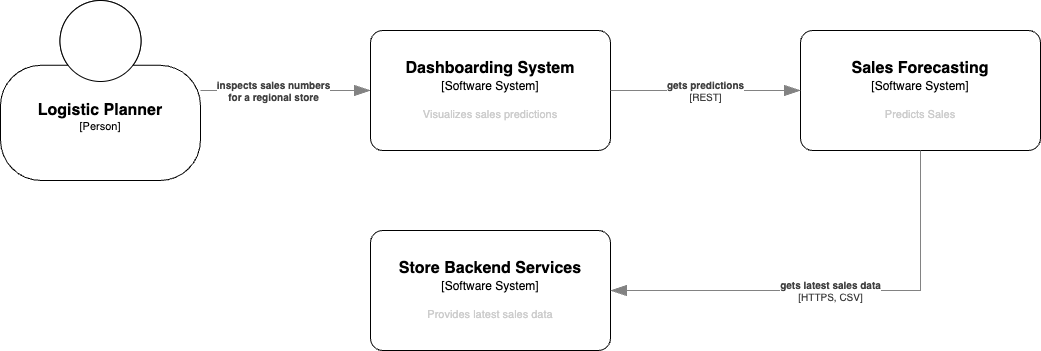

The diagram above was exported from draw.io. Its source (the exported page's mxGraphModel, read from the mxfile embedded in the PNG):
<mxGraphModel dx="1851" dy="570" grid="1" gridSize="10" guides="1" tooltips="1" connect="1" arrows="1" fold="1" page="1" pageScale="1" pageWidth="827" pageHeight="1169" math="0" shadow="0">
  <root>
    <mxCell id="0" />
    <mxCell id="1" parent="0" />
    <object placeholders="1" c4Name="Logistic Planner" c4Type="Person" c4Description="" label="&lt;font style=&quot;font-size: 16px&quot;&gt;&lt;b&gt;%c4Name%&lt;/b&gt;&lt;/font&gt;&lt;div&gt;[%c4Type%]&lt;/div&gt;&lt;br&gt;&lt;div&gt;&lt;font style=&quot;font-size: 11px&quot;&gt;&lt;font color=&quot;#cccccc&quot;&gt;%c4Description%&lt;/font&gt;&lt;/div&gt;" id="27">
      <mxCell style="html=1;fontSize=11;dashed=0;whiteSpace=wrap;shape=mxgraph.c4.person2;align=center;metaEdit=1;points=[[0.5,0,0],[1,0.5,0],[1,0.75,0],[0.75,1,0],[0.5,1,0],[0.25,1,0],[0,0.75,0],[0,0.5,0]];resizable=0;" parent="1" vertex="1">
        <mxGeometry x="-130" y="610" width="200" height="180" as="geometry" />
      </mxCell>
    </object>
    <object placeholders="1" c4Type="Relationship" c4Description="inspects sales numbers&#10;for a regional store" label="&lt;div style=&quot;text-align: left&quot;&gt;&lt;div style=&quot;text-align: center&quot;&gt;&lt;b&gt;%c4Description%&lt;/b&gt;&lt;/div&gt;" id="29">
      <mxCell style="endArrow=blockThin;html=1;fontSize=10;fontColor=#404040;strokeWidth=1;endFill=1;strokeColor=#828282;elbow=vertical;metaEdit=1;endSize=14;startSize=14;jumpStyle=arc;jumpSize=16;rounded=0;edgeStyle=orthogonalEdgeStyle;" parent="1" source="27" target="47" edge="1">
        <mxGeometry x="-0.1429" width="240" relative="1" as="geometry">
          <mxPoint x="100" y="580" as="sourcePoint" />
          <mxPoint x="340" y="580" as="targetPoint" />
          <mxPoint as="offset" />
        </mxGeometry>
      </mxCell>
    </object>
    <object placeholders="1" c4Name="Dashboarding System" c4Type="Software System" c4Description="Visualizes sales predictions" label="&lt;font style=&quot;font-size: 16px&quot;&gt;&lt;b&gt;%c4Name%&lt;/b&gt;&lt;/font&gt;&lt;div&gt;[%c4Type%]&lt;/div&gt;&lt;br&gt;&lt;div&gt;&lt;font style=&quot;font-size: 11px&quot;&gt;&lt;font color=&quot;#cccccc&quot;&gt;%c4Description%&lt;/font&gt;&lt;/div&gt;" id="47">
      <mxCell style="rounded=1;whiteSpace=wrap;html=1;labelBackgroundColor=none;align=center;arcSize=10;metaEdit=1;resizable=0;points=[[0.25,0,0],[0.5,0,0],[0.75,0,0],[1,0.25,0],[1,0.5,0],[1,0.75,0],[0.75,1,0],[0.5,1,0],[0.25,1,0],[0,0.75,0],[0,0.5,0],[0,0.25,0]];" vertex="1" parent="1">
        <mxGeometry x="240" y="640" width="240" height="120" as="geometry" />
      </mxCell>
    </object>
    <object placeholders="1" c4Name="Store Backend Services" c4Type="Software System" c4Description="Provides latest sales data" label="&lt;font style=&quot;font-size: 16px&quot;&gt;&lt;b&gt;%c4Name%&lt;/b&gt;&lt;/font&gt;&lt;div&gt;[%c4Type%]&lt;/div&gt;&lt;br&gt;&lt;div&gt;&lt;font style=&quot;font-size: 11px&quot;&gt;&lt;font color=&quot;#cccccc&quot;&gt;%c4Description%&lt;/font&gt;&lt;/div&gt;" id="49">
      <mxCell style="rounded=1;whiteSpace=wrap;html=1;labelBackgroundColor=none;align=center;arcSize=10;metaEdit=1;resizable=0;points=[[0.25,0,0],[0.5,0,0],[0.75,0,0],[1,0.25,0],[1,0.5,0],[1,0.75,0],[0.75,1,0],[0.5,1,0],[0.25,1,0],[0,0.75,0],[0,0.5,0],[0,0.25,0]];" vertex="1" parent="1">
        <mxGeometry x="240" y="840" width="240" height="120" as="geometry" />
      </mxCell>
    </object>
    <object placeholders="1" c4Name="Sales Forecasting" c4Type="Software System" c4Description="Predicts Sales" label="&lt;font style=&quot;font-size: 16px&quot;&gt;&lt;b&gt;%c4Name%&lt;/b&gt;&lt;/font&gt;&lt;div&gt;[%c4Type%]&lt;/div&gt;&lt;br&gt;&lt;div&gt;&lt;font style=&quot;font-size: 11px&quot;&gt;&lt;font color=&quot;#cccccc&quot;&gt;%c4Description%&lt;/font&gt;&lt;/div&gt;" id="50">
      <mxCell style="rounded=1;whiteSpace=wrap;html=1;labelBackgroundColor=none;align=center;arcSize=10;metaEdit=1;resizable=0;points=[[0.25,0,0],[0.5,0,0],[0.75,0,0],[1,0.25,0],[1,0.5,0],[1,0.75,0],[0.75,1,0],[0.5,1,0],[0.25,1,0],[0,0.75,0],[0,0.5,0],[0,0.25,0]];" vertex="1" parent="1">
        <mxGeometry x="670" y="640" width="240" height="120" as="geometry" />
      </mxCell>
    </object>
    <object placeholders="1" c4Type="Relationship" c4Technology="REST" c4Description="gets predictions" label="&lt;div style=&quot;text-align: left&quot;&gt;&lt;div style=&quot;text-align: center&quot;&gt;&lt;b&gt;%c4Description%&lt;/b&gt;&lt;/div&gt;&lt;div style=&quot;text-align: center&quot;&gt;[%c4Technology%]&lt;/div&gt;&lt;/div&gt;" id="51">
      <mxCell style="endArrow=blockThin;html=1;fontSize=10;fontColor=#404040;strokeWidth=1;endFill=1;strokeColor=#828282;elbow=vertical;metaEdit=1;endSize=14;startSize=14;jumpStyle=arc;jumpSize=16;rounded=0;edgeStyle=orthogonalEdgeStyle;" edge="1" parent="1" source="47" target="50">
        <mxGeometry width="240" relative="1" as="geometry">
          <mxPoint x="560" y="700" as="sourcePoint" />
          <mxPoint x="800" y="700" as="targetPoint" />
        </mxGeometry>
      </mxCell>
    </object>
    <object placeholders="1" c4Type="Relationship" c4Technology="HTTPS, CSV" c4Description="gets latest sales data" label="&lt;div style=&quot;text-align: left&quot;&gt;&lt;div style=&quot;text-align: center&quot;&gt;&lt;b&gt;%c4Description%&lt;/b&gt;&lt;/div&gt;&lt;div style=&quot;text-align: center&quot;&gt;[%c4Technology%]&lt;/div&gt;&lt;/div&gt;" id="52">
      <mxCell style="endArrow=blockThin;html=1;fontSize=10;fontColor=#404040;strokeWidth=1;endFill=1;strokeColor=#828282;elbow=vertical;metaEdit=1;endSize=14;startSize=14;jumpStyle=arc;jumpSize=16;rounded=0;edgeStyle=orthogonalEdgeStyle;entryX=1;entryY=0.5;entryDx=0;entryDy=0;entryPerimeter=0;" edge="1" parent="1" source="50" target="49">
        <mxGeometry x="0.0222" width="240" relative="1" as="geometry">
          <mxPoint x="600" y="860" as="sourcePoint" />
          <mxPoint x="840" y="860" as="targetPoint" />
          <Array as="points">
            <mxPoint x="790" y="900" />
          </Array>
          <mxPoint as="offset" />
        </mxGeometry>
      </mxCell>
    </object>
  </root>
</mxGraphModel>